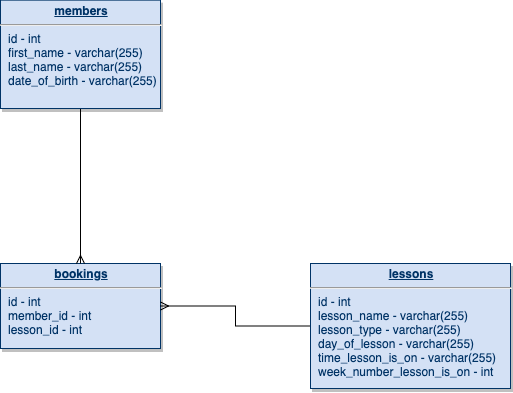

The diagram above was exported from draw.io. Its source (the exported page's mxGraphModel, read from the mxfile embedded in the PNG):
<mxGraphModel dx="670" dy="677" grid="1" gridSize="10" guides="1" tooltips="1" connect="1" arrows="1" fold="1" page="1" pageScale="1" pageWidth="826" pageHeight="1169" background="#ffffff" math="0" shadow="0">
  <root>
    <mxCell id="0" />
    <mxCell id="1" parent="0" />
    <mxCell id="21" value="&lt;p style=&quot;margin: 0px ; margin-top: 4px ; text-align: center ; text-decoration: underline&quot;&gt;&lt;b&gt;bookings&lt;/b&gt;&lt;/p&gt;&lt;hr&gt;&lt;p style=&quot;margin: 0px ; margin-left: 8px&quot;&gt;id - int&lt;/p&gt;&lt;p style=&quot;margin: 0px ; margin-left: 8px&quot;&gt;member_id - int&lt;/p&gt;&lt;p style=&quot;margin: 0px ; margin-left: 8px&quot;&gt;lesson_id - int&lt;/p&gt;" style="verticalAlign=top;align=left;overflow=fill;fontSize=12;fontFamily=Helvetica;html=1;strokeColor=#003366;shadow=1;fillColor=#D4E1F5;fontColor=#003366" parent="1" vertex="1">
      <mxGeometry x="40" y="285" width="160" height="85" as="geometry" />
    </mxCell>
    <mxCell id="ziewuHoU5AhRlVFOZkV3-116" style="edgeStyle=orthogonalEdgeStyle;rounded=0;orthogonalLoop=1;jettySize=auto;html=1;entryX=0.5;entryY=0;entryDx=0;entryDy=0;endArrow=ERmany;endFill=0;" parent="1" source="25" target="21" edge="1">
      <mxGeometry relative="1" as="geometry" />
    </mxCell>
    <mxCell id="25" value="&lt;p style=&quot;margin: 0px ; margin-top: 4px ; text-align: center ; text-decoration: underline&quot;&gt;&lt;strong&gt;members&lt;/strong&gt;&lt;/p&gt;&lt;hr&gt;&lt;p style=&quot;margin: 0px ; margin-left: 8px&quot;&gt;id - int&lt;/p&gt;&lt;p style=&quot;margin: 0px ; margin-left: 8px&quot;&gt;first_name - varchar(255)&lt;/p&gt;&lt;p style=&quot;margin: 0px ; margin-left: 8px&quot;&gt;last_name - varchar(255)&lt;/p&gt;&lt;p style=&quot;margin: 0px ; margin-left: 8px&quot;&gt;date_of_birth - varchar(255)&lt;/p&gt;" style="verticalAlign=top;align=left;overflow=fill;fontSize=12;fontFamily=Helvetica;html=1;strokeColor=#003366;shadow=1;fillColor=#D4E1F5;fontColor=#003366" parent="1" vertex="1">
      <mxGeometry x="40" y="21.64" width="160" height="108.36" as="geometry" />
    </mxCell>
    <mxCell id="ziewuHoU5AhRlVFOZkV3-119" style="edgeStyle=orthogonalEdgeStyle;rounded=0;orthogonalLoop=1;jettySize=auto;html=1;exitX=0;exitY=0.5;exitDx=0;exitDy=0;entryX=1;entryY=0.5;entryDx=0;entryDy=0;endArrow=ERmany;endFill=0;" parent="1" source="ziewuHoU5AhRlVFOZkV3-117" target="21" edge="1">
      <mxGeometry relative="1" as="geometry" />
    </mxCell>
    <mxCell id="ziewuHoU5AhRlVFOZkV3-117" value="&lt;p style=&quot;margin: 0px ; margin-top: 4px ; text-align: center ; text-decoration: underline&quot;&gt;&lt;b&gt;lessons&lt;/b&gt;&lt;/p&gt;&lt;hr&gt;&lt;p style=&quot;margin: 0px ; margin-left: 8px&quot;&gt;id - int&lt;/p&gt;&lt;p style=&quot;margin: 0px ; margin-left: 8px&quot;&gt;lesson_name - varchar(255)&lt;/p&gt;&lt;p style=&quot;margin: 0px ; margin-left: 8px&quot;&gt;lesson_type - varchar(255)&lt;/p&gt;&lt;p style=&quot;margin: 0px ; margin-left: 8px&quot;&gt;day_of_lesson - varchar(255)&lt;/p&gt;&lt;p style=&quot;margin: 0px ; margin-left: 8px&quot;&gt;time_lesson_is_on - varchar(255)&lt;/p&gt;&lt;p style=&quot;margin: 0px ; margin-left: 8px&quot;&gt;week_number_lesson_is_on - int&lt;/p&gt;&lt;p style=&quot;margin: 0px ; margin-left: 8px&quot;&gt;&lt;br&gt;&lt;/p&gt;" style="verticalAlign=top;align=left;overflow=fill;fontSize=12;fontFamily=Helvetica;html=1;strokeColor=#003366;shadow=1;fillColor=#D4E1F5;fontColor=#003366" parent="1" vertex="1">
      <mxGeometry x="350" y="285" width="200" height="125" as="geometry" />
    </mxCell>
  </root>
</mxGraphModel>